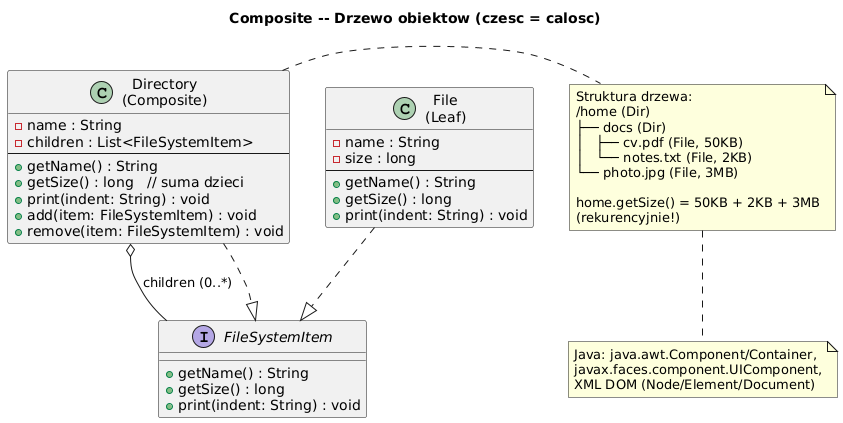

The diagram above was rendered by PlantUML. Its source (embedded in the PNG):
@startuml composite
skinparam shadowing false
skinparam defaultFontName "DejaVu Sans"
title Composite -- Drzewo obiektow (czesc = calosc)

interface "FileSystemItem" as FSI {
  + getName() : String
  + getSize() : long
  + print(indent: String) : void
}

class "File\n(Leaf)" as FILE {
  - name : String
  - size : long
  --
  + getName() : String
  + getSize() : long
  + print(indent: String) : void
}

class "Directory\n(Composite)" as DIR {
  - name : String
  - children : List<FileSystemItem>
  --
  + getName() : String
  + getSize() : long   // suma dzieci
  + print(indent: String) : void
  + add(item: FileSystemItem) : void
  + remove(item: FileSystemItem) : void
}

FILE ..|> FSI
DIR ..|> FSI
DIR o-- FSI : children (0..*)

note right of DIR
  Struktura drzewa:
  /home (Dir)
  ├── docs (Dir)
  │   ├── cv.pdf (File, 50KB)
  │   └── notes.txt (File, 2KB)
  └── photo.jpg (File, 3MB)

  home.getSize() = 50KB + 2KB + 3MB
  (rekurencyjnie!)
end note

note bottom
  Java: java.awt.Component/Container,
  javax.faces.component.UIComponent,
  XML DOM (Node/Element/Document)
end note
@enduml